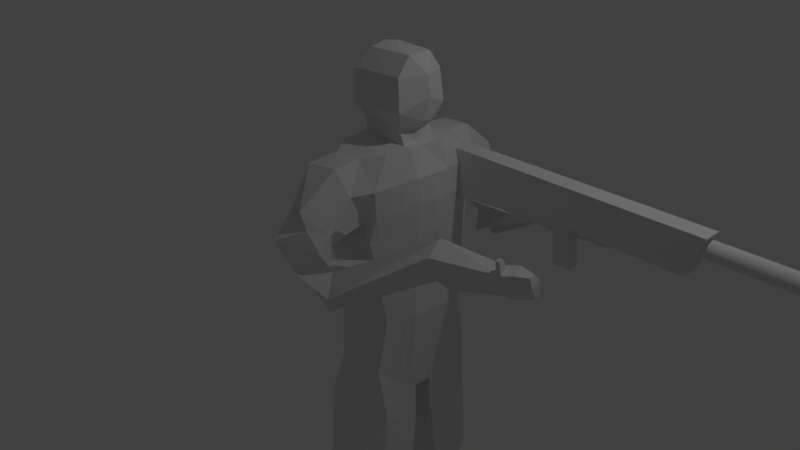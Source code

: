 # Source: Infantry6.blend  (saved by Blender 2.79.0; exported with 4.5.12 LTS)
import bpy
from mathutils import Matrix  # noqa: F401  (used for matrix-valued properties, if any)

bpy.ops.wm.read_factory_settings(use_empty=True)
scene = bpy.context.scene
scene.name = 'Scene'

# ---- collections
col_collection_1 = bpy.data.collections.new('Collection 1'); scene.collection.children.link(col_collection_1)

# ---- world
world_world = bpy.data.worlds.new('World'); scene.world = world_world
world_world.color = (0.05088, 0.05088, 0.05088)
world_world.use_sun_shadow = False
world_world.sun_shadow_jitter_overblur = 0.0
world_world.cycles.sampling_method = 'MANUAL'

# ---- cameras
cam_camera = bpy.data.cameras.new('Camera')
cam_camera.clip_end = 100.0
cam_camera.lens = 35.0
cam_camera.sensor_width = 32.0
cam_camera.sensor_height = 18.0
cam_camera.ortho_scale = 7.314
cam_camera.dof.focus_distance = 0.0

# ---- lights
light_lamp = bpy.data.lights.new('Lamp', 'POINT')
light_lamp.transmission_factor = 0.0
light_lamp.cutoff_distance = 30.0
light_lamp.energy = 100.0
light_lamp.shadow_buffer_clip_start = 1.001
light_lamp.shadow_soft_size = 0.1
light_lamp.shadow_maximum_resolution = 0.006
light_lamp.use_absolute_resolution = True

# ---- meshes
me_cube_002 = bpy.data.meshes.new('Cube.002')
me_cube_002.from_pydata([(-5.531, -1.0, -1.0), (-5.531, -1.0, 1.0), (-5.531, 0.02777, -1.0), (-5.531, 0.02777, 1.0), (0.3005, -1.0, -1.035), (1.0, -1.0, 1.0), (0.3005, 0.02777, -1.035), (1.0, 0.02777, 1.0), (-13.44, -1.0, -1.667), (-13.44, 0.02777, -1.667), (0.4364, -0.03402, 0.326), (6.125, -0.03402, 0.326), (0.4364, -0.04244, 0.2406), (6.125, -0.04244, 0.2406), (0.4364, -0.06736, 0.1584), (6.125, -0.06736, 0.1584), (0.4364, -0.1078, 0.0827), (6.125, -0.1078, 0.0827), (0.4364, -0.1623, 0.01633), (6.125, -0.1623, 0.01633), (0.4364, -0.2287, -0.03814), (6.125, -0.2287, -0.03814), (0.4364, -0.3044, -0.07862), (6.125, -0.3044, -0.07862), (0.4364, -0.3866, -0.1035), (6.125, -0.3866, -0.1035), (0.4364, -0.472, -0.112), (6.125, -0.472, -0.112), (0.4364, -0.5575, -0.1035), (6.125, -0.5575, -0.1035), (0.4364, -0.6396, -0.07862), (6.125, -0.6396, -0.07862), (0.4364, -0.7153, -0.03814), (6.125, -0.7153, -0.03814), (0.4364, -0.7817, 0.01633), (6.125, -0.7817, 0.01633), (0.4364, -0.8362, 0.0827), (6.125, -0.8362, 0.0827), (0.4364, -0.8767, 0.1584), (6.125, -0.8767, 0.1584), (0.4364, -0.9016, 0.2406), (6.125, -0.9016, 0.2406), (0.4364, -0.91, 0.326), (6.125, -0.91, 0.326), (0.4364, -0.9016, 0.4115), (6.125, -0.9016, 0.4115), (0.4364, -0.8767, 0.4936), (6.125, -0.8767, 0.4936), (0.4364, -0.8362, 0.5694), (6.125, -0.8362, 0.5694), (0.4364, -0.7817, 0.6357), (6.125, -0.7817, 0.6357), (0.4364, -0.7153, 0.6902), (6.125, -0.7153, 0.6902), (0.4364, -0.6396, 0.7307), (6.125, -0.6396, 0.7307), (0.4364, -0.5575, 0.7556), (6.125, -0.5575, 0.7556), (0.4364, -0.472, 0.764), (6.125, -0.472, 0.764), (0.4364, -0.3866, 0.7556), (6.125, -0.3866, 0.7556), (0.4364, -0.3044, 0.7307), (6.125, -0.3044, 0.7307), (0.4364, -0.2287, 0.6902), (6.125, -0.2287, 0.6902), (0.4364, -0.1623, 0.6357), (6.125, -0.1623, 0.6357), (0.4364, -0.1078, 0.5694), (6.125, -0.1078, 0.5694), (0.4364, -0.06736, 0.4936), (6.125, -0.06736, 0.4936), (0.4364, -0.04244, 0.4115), (6.125, -0.04244, 0.4115), (-13.44, -1.0, 1.0), (-13.44, 0.02777, 1.0), (-6.952, 0.02777, -1.12), (-6.952, -1.0, -1.12), (-6.952, -1.0, 1.0), (-6.952, 0.02777, 1.0), (-5.794, -0.1627, -1.022), (-6.688, -0.8095, -1.098), (-6.688, -0.1627, -1.098), (-5.794, -0.8095, -1.022), (-5.571, -0.8095, -3.152), (-6.465, -0.8095, -3.227), (-6.465, -0.1627, -3.227), (-5.571, -0.1627, -3.152)], [], [(78, 79, 75, 74), (2, 3, 7, 6), (6, 7, 5, 4), (4, 5, 1, 0), (2, 6, 4, 0), (7, 3, 1, 5), (10, 11, 13, 12), (12, 13, 15, 14), (14, 15, 17, 16), (16, 17, 19, 18), (18, 19, 21, 20), (20, 21, 23, 22), (22, 23, 25, 24), (24, 25, 27, 26), (26, 27, 29, 28), (28, 29, 31, 30), (30, 31, 33, 32), (32, 33, 35, 34), (34, 35, 37, 36), (36, 37, 39, 38), (38, 39, 41, 40), (40, 41, 43, 42), (42, 43, 45, 44), (44, 45, 47, 46), (46, 47, 49, 48), (48, 49, 51, 50), (50, 51, 53, 52), (52, 53, 55, 54), (54, 55, 57, 56), (1, 3, 79, 78), (56, 57, 59, 58), (0, 1, 78, 77), (58, 59, 61, 60), (3, 2, 76, 79), (60, 61, 63, 62), (77, 76, 82, 81), (62, 63, 65, 64), (77, 78, 74, 8), (64, 65, 67, 66), (79, 76, 9, 75), (66, 67, 69, 68), (76, 77, 8, 9), (68, 69, 71, 70), (13, 11, 73, 71, 69, 67, 65, 63, 61, 59, 57, 55, 53, 51, 49, 47, 45, 43, 41, 39, 37, 35, 33, 31, 29, 27, 25, 23, 21, 19, 17, 15), (8, 74, 75, 9), (70, 71, 73, 72), (72, 73, 11, 10), (10, 12, 14, 16, 18, 20, 22, 24, 26, 28, 30, 32, 34, 36, 38, 40, 42, 44, 46, 48, 50, 52, 54, 56, 58, 60, 62, 64, 66, 68, 70, 72), (76, 2, 80, 82), (2, 0, 83, 80), (84, 85, 86, 87), (81, 82, 86, 85), (0, 77, 81, 83), (82, 80, 87, 86), (83, 81, 85, 84), (80, 83, 84, 87)])
me_cube_002.use_remesh_preserve_volume = False
me_cube_002.use_remesh_preserve_attributes = False
me_cube_002.use_mirror_vertex_groups = False
me_cube_002.update()
me_cube_001 = bpy.data.meshes.new('Cube.001')
me_cube_001.from_pydata([(0.3493, 0.7541, -1.008), (0.2599, 1.092, 1.646), (0.982, 0.7347, -1.008), (0.6668, 1.049, 1.682), (0.1801, 0.0, -1.299), (0.1809, 0.0, 1.794), (1.0, 0.0, -1.473), (0.9406, 0.0, 1.749), (0.1943, 0.6035, -0.2995), (1.0, 0.6035, -0.2995), (1.152, 0.0, -0.2995), (0.2203, 0.0, -0.2995), (0.199, 0.2303, 1.794), (1.0, 0.1243, -1.464), (0.1943, 0.2303, -1.28), (0.9967, 0.2303, 1.794), (1.158, 0.2782, -0.2995), (0.2239, 0.1777, -0.2995), (0.8957, 0.2303, 1.794), (0.8766, 0.0, 1.794), (0.2324, 0.0, 1.824), (0.2855, 0.2303, 1.827), (0.8749, 0.2672, 2.015), (0.9897, 0.0, 2.055), (0.2311, 0.0, 2.116), (0.2955, 0.2672, 2.015), (0.9308, 0.343, 2.204), (1.056, 0.0, 2.351), (0.1823, 0.0, 2.231), (0.2516, 0.4004, 2.204), (0.8879, 0.3184, 2.59), (1.03, 0.0, 2.59), (0.1823, 0.0, 2.616), (0.2516, 0.3759, 2.59), (0.8879, 0.1545, 2.81), (0.9043, 0.0, 2.81), (0.3256, 0.0, 2.846), (0.3464, 0.212, 2.81), (1.0, 0.9469, -4.389), (0.3439, 0.8667, -4.389), (0.9544, 0.5087, -4.52), (0.406, 0.6088, -4.493), (0.9519, 1.009, -4.795), (0.2615, 0.9646, -4.776), (1.107, 0.5116, -4.907), (0.3016, 0.5295, -4.881), (1.79, 0.6706, -4.576), (1.707, 1.017, -4.541), (1.798, 0.6371, -4.808), (1.719, 1.087, -4.776), (0.193, 0.8585, 1.181), (0.8024, 0.7442, 0.9856), (1.194, 0.0, 1.177), (0.1383, 0.0, 1.177), (1.15, 0.2445, 1.177), (0.154, 0.2148, 1.177), (2.964, 0.89, 1.247), (2.94, 0.7259, 1.303), (2.977, 0.8011, 0.9663), (2.95, 0.6178, 1.028), (0.2918, 0.2535, 1.932), (0.8109, 0.2234, 1.934), (0.8537, 0.0, 1.94), (0.2436, 0.0, 1.996), (0.2216, 0.8608, 0.7888), (0.9195, 0.7884, 0.7888), (1.203, 0.0, 0.8128), (0.1585, 0.0, 0.8128), (1.153, 0.2528, 0.8128), (0.1712, 0.2057, 0.8128), (0.2015, 0.6925, 0.2298), (0.9693, 0.6925, 0.2298), (1.139, 0.0, 0.2414), (0.1902, 0.0, 0.2414), (1.135, 0.2659, 0.2414), (0.1983, 0.1913, 0.2414), (0.1932, 1.056, 1.323), (0.8379, 0.9871, 1.38), (1.151, 0.0, 1.475), (0.1217, 0.0, 1.475), (1.121, 0.2376, 1.475), (0.1399, 0.2223, 1.475), (2.973, 0.8609, 1.097), (2.942, 0.6503, 1.168), (0.3081, 1.365, 1.251), (0.2805, 1.097, 0.8913), (0.8114, 1.04, 0.9383), (0.6286, 1.517, 1.311), (0.8493, 1.215, 1.07), (0.2705, 1.277, 1.019), (0.6467, 1.631, 0.6037), (0.8645, 1.445, 0.8452), (0.7677, 1.214, 0.4931), (0.5111, 1.503, 0.5749), (0.4638, 1.346, 0.5637), (0.6277, 1.171, 0.609), (0.9773, 1.464, 0.3578), (0.8678, 1.294, 0.5899), (0.7811, 1.162, 0.2325), (0.8943, 1.372, 0.1306), (2.004, 0.9319, 0.8897), (1.983, 0.7169, 0.9374), (2.111, 1.065, 1.175), (2.028, 0.7903, 1.267), (2.066, 0.6149, 1.149), (2.303, 1.061, 1.005), (2.302, 0.9559, 0.8472), (2.266, 0.7054, 0.9319), (2.858, 0.8962, 1.223), (2.821, 0.7246, 1.25), (2.824, 0.6623, 1.16), (2.899, 0.8831, 1.093), (2.876, 0.7843, 0.9525), (2.827, 0.6737, 1.05), (0.2186, 1.421, 0.8244), (0.6719, 1.106, 0.7848), (0.4294, 1.738, 0.9696), (0.7094, 1.499, 1.105), (0.8429, 1.283, 1.029), (0.3137, 1.595, 0.8471), (3.17, 0.7865, 1.274), (3.161, 0.7132, 1.291), (3.211, 0.7898, 1.17), (3.215, 0.728, 1.04), (3.192, 0.6614, 1.213), (3.204, 0.6542, 1.065), (3.035, 0.8649, 1.271), (3.045, 0.8357, 1.12), (3.014, 0.7206, 1.319), (3.049, 0.7793, 0.9885), (3.025, 0.6126, 1.045), (3.017, 0.645, 1.185), (1.018, 0.1305, -1.973), (2.911, 0.8973, 1.234), (2.88, 0.7253, 1.277), (2.834, 0.7739, 1.249), (2.89, 0.7748, 1.268), (2.813, 0.8265, 1.361), (2.827, 0.886, 1.357), (2.881, 0.8871, 1.367), (2.869, 0.8274, 1.38), (1.036, 0.1942, -2.482), (1.025, 0.3026, -3.017), (1.072, 0.3934, -3.501), (1.089, 0.4446, -4.01), (0.8628, 0.9178, -3.825), (0.8684, 0.9275, -3.262), (0.8739, 0.8882, -2.698), (0.823, 0.8296, -2.135), (0.8285, 0.7904, -1.571), (0.222, 0.8431, -1.571), (0.2165, 0.8745, -2.135), (0.2109, 0.9059, -2.698), (0.2054, 0.9372, -3.262), (0.1999, 0.9197, -3.825), (0.2838, 0.4796, -3.958), (0.2659, 0.4298, -3.422), (0.248, 0.3799, -2.887), (0.2301, 0.3032, -2.351), (0.2122, 0.2374, -1.816), (0.1885, 0.5109, 1.767), (1.016, 0.4646, -1.238), (0.2092, 0.3885, -0.2995), (0.2108, 0.5182, -1.145), (0.91, 0.5109, 1.767), (1.08, 0.4393, -0.2995), (1.138, 0.7296, -4.455), (0.2945, 0.7624, -4.442), (1.03, 0.736, -4.852), (0.2485, 0.7624, -4.829), (1.749, 0.8423, -4.559), (1.759, 0.9001, -4.792), (1.034, 0.5726, 1.112), (0.1837, 0.5576, 1.152), (0.1962, 0.53, 0.8009), (1.037, 0.518, 0.8009), (1.053, 0.4771, 0.2356), (0.1999, 0.4394, 0.2356), (1.034, 0.5914, 1.437), (0.1718, 0.5836, 1.437), (0.2171, 0.5589, -1.695), (0.2234, 0.5996, -2.244), (0.2296, 0.6403, -2.793), (0.2359, 0.681, -3.343), (0.2422, 0.7217, -3.892), (1.073, 0.5322, -1.774), (1.08, 0.5763, -2.31), (1.096, 0.5971, -2.846), (1.076, 0.6413, -3.383), (1.1, 0.6854, -3.919), (1.027, 0.1669, -2.228), (0.8258, 0.81, -1.853), (0.2193, 0.8588, -1.853), (0.2211, 0.2744, -2.084), (1.077, 0.5543, -2.042), (0.2202, 0.5792, -1.969), (0.3207, 0.7201, 1.709), (0.9999, 0.5947, -1.127), (0.2021, 0.492, -0.2995), (1.076, 0.8825, -4.423), (0.9926, 0.8919, -4.824), (1.729, 0.9266, -4.551), (1.74, 1.029, -4.785), (0.1982, 0.726, 1.139), (0.2084, 0.6893, 0.7951), (0.2006, 0.5613, 0.2328), (0.1875, 0.7611, 1.419), (1.072, 0.6763, -1.676), (1.073, 0.7181, -2.226), (1.074, 0.7571, -2.775), (1.075, 0.7989, -3.324), (1.089, 0.8407, -3.874), (0.2775, 0.6318, -1.079), (0.6783, 0.7201, 1.712), (1.041, 0.5184, -0.2995), (0.2684, 0.8768, -4.416), (0.2224, 0.8768, -4.804), (0.9774, 0.7338, 1.081), (0.9807, 0.6482, 0.7951), (1.013, 0.5808, 0.2328), (0.9918, 0.7651, 1.419), (0.2195, 0.6957, -1.635), (0.2201, 0.732, -2.191), (0.2206, 0.7682, -2.748), (0.2212, 0.8044, -3.304), (0.2218, 0.8406, -3.86), (1.072, 0.6972, -1.951), (0.2198, 0.7138, -1.913), (0.2025, 0.3742, -1.213), (0.9568, 0.3706, 1.78), (1.119, 0.3587, -0.2995), (0.3211, 0.6459, -4.467), (0.2751, 0.6459, -4.855), (1.092, 0.4085, 1.145), (1.095, 0.3854, 0.8069), (1.094, 0.3715, 0.2385), (1.078, 0.4145, 1.456), (0.2146, 0.4195, -1.755), (0.2267, 0.4648, -2.298), (0.2388, 0.5101, -2.84), (0.2509, 0.5554, -3.383), (0.263, 0.6007, -3.925), (0.1937, 0.3706, 1.775), (1.008, 0.2944, -1.351), (0.2166, 0.2831, -0.2995), (1.081, 0.574, -4.487), (1.069, 0.5772, -4.879), (1.769, 0.7565, -4.567), (1.779, 0.7686, -4.8), (0.1688, 0.3862, 1.164), (0.1837, 0.3678, 0.8069), (0.1991, 0.3153, 0.2385), (0.1559, 0.403, 1.456), (1.046, 0.3527, -1.874), (1.058, 0.3993, -2.396), (1.045, 0.4342, -2.919), (1.089, 0.4808, -3.442), (1.106, 0.5274, -3.965), (0.2207, 0.4422, -2.027), (1.052, 0.376, -2.135), (0.9825, 0.3584, -3.218), (0.8261, 0.858, -3.0), (0.2849, 0.8692, -3.0), (0.3247, 0.4474, -3.143), (0.9628, 0.6224, -3.11), (0.305, 0.6562, -3.072), (0.9921, 0.752, -3.057), (0.2953, 0.7588, -3.038), (0.3149, 0.5518, -3.108), (0.9726, 0.4904, -3.164)], [], [(206, 196, 1, 76), (111, 108, 133, 56, 82), (7, 15, 18, 19), (14, 13, 6, 4), (80, 15, 7, 78), (13, 16, 10, 6), (0, 8, 9, 2), (212, 198, 8, 0), (4, 11, 17, 14), (243, 230, 16, 13), (236, 229, 15, 80), (257, 144, 40, 245), (229, 242, 12, 15), (79, 5, 12, 81), (61, 60, 25, 22), (15, 12, 21, 18), (5, 7, 19, 20), (12, 5, 20, 21), (24, 23, 27, 28), (63, 62, 23, 24), (60, 63, 24, 25), (62, 61, 22, 23), (29, 28, 32, 33), (25, 24, 28, 29), (23, 22, 26, 27), (22, 25, 29, 26), (30, 33, 37, 34), (27, 26, 30, 31), (26, 29, 33, 30), (28, 27, 31, 32), (34, 37, 36, 35), (32, 31, 35, 36), (33, 32, 36, 37), (31, 30, 34, 35), (215, 39, 43, 216), (225, 154, 39, 215), (144, 155, 41, 40), (154, 145, 38, 39), (232, 246, 44, 45), (39, 38, 42, 43), (40, 41, 45, 44), (200, 42, 49, 202), (247, 46, 48, 248), (42, 38, 47, 49), (245, 40, 46, 247), (40, 44, 48, 46), (67, 53, 55, 69), (234, 233, 54, 68), (68, 54, 52, 66), (64, 50, 51, 65), (204, 203, 50, 64), (126, 128, 121, 120), (113, 112, 58, 59), (0, 2, 149, 150), (110, 113, 59, 83), (19, 18, 61, 62), (21, 20, 63, 60), (20, 19, 62, 63), (18, 21, 60, 61), (205, 204, 64, 70), (70, 64, 65, 71), (74, 68, 66, 72), (235, 234, 68, 74), (73, 67, 69, 75), (11, 73, 75, 17), (230, 235, 74, 16), (16, 74, 72, 10), (8, 70, 71, 9), (198, 205, 70, 8), (109, 110, 83, 57, 134), (127, 126, 120, 122), (53, 79, 81, 55), (233, 236, 80, 54), (54, 80, 78, 52), (112, 111, 82, 58), (203, 206, 76, 50), (50, 76, 89, 85), (3, 77, 88, 87), (77, 51, 86, 88), (1, 3, 87, 84), (51, 50, 85, 86), (76, 1, 84, 89), (114, 119, 93, 94), (117, 118, 92, 91), (118, 115, 95, 92), (116, 117, 91, 90), (115, 114, 94, 95), (119, 116, 90, 93), (94, 93, 99, 100), (91, 92, 98, 97), (92, 95, 101, 98), (90, 91, 97, 96), (95, 94, 100, 101), (93, 90, 96, 99), (100, 99, 105, 106), (97, 98, 104, 103), (98, 101, 107, 104), (96, 97, 103, 102), (101, 100, 106, 107), (99, 96, 102, 105), (106, 105, 111, 112), (103, 104, 110, 109), (104, 107, 113, 110), (102, 103, 109, 135, 108), (107, 106, 112, 113), (105, 102, 108, 111), (89, 84, 116, 119), (86, 85, 114, 115), (84, 87, 117, 116), (88, 86, 115, 118), (87, 88, 118, 117), (85, 89, 119, 114), (122, 120, 121, 124), (123, 122, 124, 125), (130, 129, 123, 125), (128, 131, 124, 121), (129, 127, 122, 123), (131, 130, 125, 124), (83, 59, 130, 131), (58, 82, 127, 129), (57, 83, 131, 128), (59, 58, 129, 130), (82, 56, 126, 127), (56, 57, 128, 126), (192, 191, 148, 151), (108, 135, 137, 138), (135, 109, 134, 136), (138, 137, 140, 139), (135, 136, 140, 137), (133, 108, 138, 139), (136, 133, 139, 140), (133, 136, 134, 57, 56), (151, 148, 147, 152), (262, 261, 146, 153), (153, 146, 145, 154), (13, 14, 159, 132), (190, 193, 158, 141), (141, 158, 157, 142), (260, 263, 156, 143), (143, 156, 155, 144), (212, 0, 150, 221), (227, 192, 151, 222), (222, 151, 152, 223), (267, 262, 153, 224), (224, 153, 154, 225), (243, 13, 132, 253), (259, 190, 141, 254), (254, 141, 142, 255), (269, 260, 143, 256), (256, 143, 144, 257), (210, 188, 189, 211), (266, 264, 188, 210), (208, 186, 187, 209), (226, 194, 186, 208), (197, 161, 185, 207), (240, 183, 184, 241), (268, 265, 183, 240), (238, 181, 182, 239), (258, 195, 181, 238), (228, 163, 180, 237), (249, 252, 179, 173), (217, 220, 178, 172), (244, 251, 177, 162), (214, 219, 176, 165), (219, 218, 175, 176), (251, 250, 174, 177), (250, 249, 173, 174), (218, 217, 172, 175), (199, 166, 170, 201), (201, 170, 171, 202), (246, 168, 171, 248), (216, 200, 168, 169), (241, 184, 167, 231), (231, 167, 169, 232), (213, 196, 160, 164), (211, 189, 166, 199), (220, 213, 164, 178), (197, 214, 165, 161), (228, 244, 162, 163), (252, 242, 160, 179), (237, 180, 195, 258), (207, 185, 194, 226), (253, 132, 190, 259), (221, 150, 192, 227), (132, 159, 193, 190), (150, 149, 191, 192), (180, 221, 227, 195), (149, 207, 226, 191), (2, 9, 214, 197), (77, 3, 213, 220), (145, 211, 199, 38), (3, 1, 196, 213), (43, 42, 200, 216), (47, 201, 202, 49), (38, 199, 201, 47), (65, 51, 217, 218), (71, 65, 218, 219), (9, 71, 219, 214), (51, 77, 220, 217), (2, 197, 207, 149), (191, 226, 208, 148), (148, 208, 209, 147), (261, 266, 210, 146), (146, 210, 211, 145), (183, 224, 225, 184), (265, 267, 224, 183), (181, 222, 223, 182), (195, 227, 222, 181), (163, 212, 221, 180), (173, 179, 206, 203), (162, 177, 205, 198), (177, 174, 204, 205), (174, 173, 203, 204), (168, 200, 202, 171), (184, 225, 215, 167), (167, 215, 216, 169), (163, 162, 198, 212), (179, 160, 196, 206), (185, 253, 259, 194), (159, 237, 258, 193), (81, 12, 242, 252), (14, 17, 244, 228), (41, 231, 232, 45), (155, 241, 231, 41), (44, 246, 248, 48), (69, 55, 249, 250), (75, 69, 250, 251), (17, 75, 251, 244), (55, 81, 252, 249), (14, 228, 237, 159), (193, 258, 238, 158), (158, 238, 239, 157), (263, 268, 240, 156), (156, 240, 241, 155), (188, 256, 257, 189), (264, 269, 256, 188), (186, 254, 255, 187), (194, 259, 254, 186), (161, 243, 253, 185), (172, 178, 236, 233), (165, 176, 235, 230), (176, 175, 234, 235), (175, 172, 233, 234), (166, 245, 247, 170), (170, 247, 248, 171), (169, 168, 246, 232), (164, 160, 242, 229), (189, 257, 245, 166), (178, 164, 229, 236), (161, 165, 230, 243), (187, 255, 269, 264), (157, 239, 268, 263), (182, 223, 267, 265), (147, 209, 266, 261), (239, 182, 265, 268), (209, 187, 264, 266), (255, 142, 260, 269), (223, 152, 262, 267), (142, 157, 263, 260), (152, 147, 261, 262)])
me_cube_001.use_remesh_preserve_volume = False
me_cube_001.use_remesh_preserve_attributes = False
me_cube_001.use_mirror_vertex_groups = False
me_cube_001.update()

# ---- objects
ob_cube_001 = bpy.data.objects.new('Cube.001', me_cube_002)
ob_cube = bpy.data.objects.new('Cube', me_cube_001)
ob_lamp = bpy.data.objects.new('Lamp', light_lamp)
ob_camera = bpy.data.objects.new('Camera', cam_camera)

# ---- transforms, parenting, visibility, modifiers, constraints
ob_cube_001.location = (3.962, 0.7253, 1.382)
ob_cube_001.scale = (0.23, 0.23, 0.23)
ob_cube_001.lineart.crease_threshold = 0.0
ob_cube.location = (0.0, 0.0, 0.0)
ob_cube.lineart.crease_threshold = 0.0
_m = ob_cube.modifiers.new('Mirror', 'MIRROR')
_m.use_axis = (False, True, False)
ob_lamp.location = (4.076, 1.005, 5.904)
ob_lamp.rotation_euler = (0.6503, 0.05522, 1.866)
ob_lamp.lock_rotations_4d = False
ob_lamp.empty_display_type = 'ARROWS'
ob_lamp.color = (0.0, 0.0, 0.0, 0.0)
ob_lamp.lineart.crease_threshold = 0.0
ob_camera.location = (7.481, -6.508, 5.344)
ob_camera.rotation_euler = (1.109, 0.0, 0.8149)
ob_camera.lock_rotations_4d = False
ob_camera.empty_display_type = 'ARROWS'
ob_camera.color = (0.0, 0.0, 0.0, 0.0)
ob_camera.display_type = 'WIRE'
ob_camera.lineart.crease_threshold = 0.0

# ---- collection membership
col_collection_1.objects.link(ob_cube_001)
col_collection_1.objects.link(ob_cube)
col_collection_1.objects.link(ob_lamp)
col_collection_1.objects.link(ob_camera)

# ---- scene / render settings (as saved in the file)
scene.camera = ob_camera
scene.frame_start = 1; scene.frame_end = 250; scene.frame_set(1)
scene.render.engine = 'CYCLES'
scene.render.resolution_percentage = 50
scene.render.dither_intensity = 0.0
scene.cycles.use_denoising = False
scene.cycles.samples = 128
scene.cycles.sampling_pattern = 'TABULATED_SOBOL'
scene.cycles.use_adaptive_sampling = False
scene.cycles.use_light_tree = False
scene.cycles.blur_glossy = 0.0
scene.cycles.sample_clamp_indirect = 0.0
scene.view_settings.view_transform = 'Standard'
bpy.context.view_layer.update()
